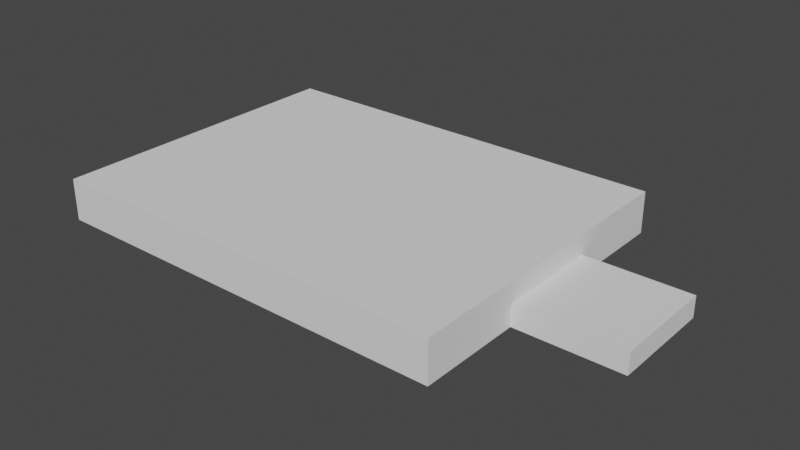 # Source: Rooms.blend  (saved by Blender 2.91.10; exported with 4.5.12 LTS)
import bpy
from mathutils import Matrix  # noqa: F401  (used for matrix-valued properties, if any)

bpy.ops.wm.read_factory_settings(use_empty=True)
scene = bpy.context.scene
scene.name = 'Scene'

# ---- collections
col_collection = bpy.data.collections.new('Collection'); scene.collection.children.link(col_collection)

# ---- world
world_world = bpy.data.worlds.new('World'); scene.world = world_world
world_world.use_nodes = True; world_world.node_tree.nodes.clear()
_N = world_world.node_tree.nodes; _L = world_world.node_tree.links
n0 = _N.new('ShaderNodeOutputWorld'); n0.name = 'World Output'; n0.location = (300, 300)
n1 = _N.new('ShaderNodeBackground'); n1.name = 'Background'; n1.location = (10, 300)
n1.inputs[0].default_value = (0.05088, 0.05088, 0.05088, 1.0)
_L.new(n1.outputs[0], n0.inputs[0])
n0.is_active_output = True
world_world.color = (0.05088, 0.05088, 0.05088)
world_world.use_sun_shadow = False
world_world.sun_shadow_jitter_overblur = 0.0

# ---- meshes
me_cube_010 = bpy.data.meshes.new('Cube.010')
me_cube_010.from_pydata([(-10.0, -5.0, 0.0), (-10.0, -5.0, 0.0), (-10.0, -5.0, 10.0), (-10.0, -5.0, 10.0), (-10.0, -5.0, 10.0), (-10.0, 5.0, 0.0), (-10.0, 5.0, 0.0), (-10.0, 5.0, 10.0), (-10.0, 5.0, 10.0), (-10.0, 5.0, 10.0), (0.0, -5.0, 0.0), (0.0, -5.0, 0.0), (0.0, -5.0, 10.0), (0.0, -5.0, 10.0), (0.0, -5.0, 10.0), (0.0, 5.0, 0.0), (0.0, 5.0, 0.0), (0.0, 5.0, 10.0), (0.0, 5.0, 10.0), (0.0, 5.0, 10.0)], [], [(3, 8, 18, 13), (17, 7, 5, 15), (14, 19, 16, 11), (2, 12, 10, 0), (9, 4, 1, 6)])
_uv = me_cube_010.uv_layers.new(name='UVMap')
_uv.uv.foreach_set('vector', [0.875, 0.75, 0.875, 0.5, 0.625, 0.5, 0.625, 0.75, 0.625, 0.5, 0.625, 0.25, 0.375, 0.25, 0.375, 0.5, 0.625, 0.75, 0.625, 0.5, 0.375, 0.5, 0.375, 0.75, 0.625, 1.0, 0.625, 0.75, 0.375, 0.75, 0.375, 1.0, 0.625, 0.25, 0.625, 0.0, 0.375, 0.0, 0.375, 0.25])
me_cube_010.use_remesh_fix_poles = True
me_cube_010.use_remesh_preserve_attributes = False
me_cube_010.use_mirror_vertex_groups = False
me_cube_010.update()
me_cube_010.normals_split_custom_set([tuple(v) for v in zip(*[iter([0.0, 0.0, -1.0, 0.0, 0.0, -1.0, 0.0, 0.0, -1.0, 0.0, 0.0, -1.0, 0.0, -1.0, 0.0, 0.0, -1.0, 0.0, 0.0, -1.0, 0.0, 0.0, -1.0, 0.0, -1.0, 0.0, 0.0, -1.0, 0.0, 0.0, -1.0, 0.0, 0.0, -1.0, 0.0, 0.0, 0.0, 1.0, 0.0, 0.0, 1.0, 0.0, 0.0, 1.0, 0.0, 0.0, 1.0, 0.0, 1.0, 0.0, 0.0, 1.0, 0.0, 0.0, 1.0, 0.0, 0.0, 1.0, 0.0, 0.0])] * 3)])
me_cube_001 = bpy.data.meshes.new('Cube.001')
me_cube_001.from_pydata([(-1.0, -1.0, 0.0), (-1.0, -1.0, 2.0), (-1.0, 1.0, 0.0), (-1.0, 1.0, 2.0), (1.0, -1.0, 0.0), (1.0, -1.0, 2.0), (1.0, 1.0, 0.0), (1.0, 1.0, 2.0)], [], [(0, 2, 3, 1), (2, 6, 7, 3), (6, 4, 5, 7), (4, 0, 1, 5), (2, 0, 4, 6), (7, 5, 1, 3)])
_uv = me_cube_001.uv_layers.new(name='UVMap')
_uv.uv.foreach_set('vector', [0.375, 0.0, 0.375, 0.25, 0.625, 0.25, 0.625, 0.0, 0.375, 0.25, 0.375, 0.5, 0.625, 0.5, 0.625, 0.25, 0.375, 0.5, 0.375, 0.75, 0.625, 0.75, 0.625, 0.5, 0.375, 0.75, 0.375, 1.0, 0.625, 1.0, 0.625, 0.75, 0.125, 0.5, 0.125, 0.75, 0.375, 0.75, 0.375, 0.5, 0.625, 0.5, 0.625, 0.75, 0.875, 0.75, 0.875, 0.5])
me_cube_001.use_remesh_fix_poles = True
me_cube_001.use_remesh_preserve_attributes = False
me_cube_001.use_mirror_vertex_groups = False
me_cube_001.update()
me_cube_002 = bpy.data.meshes.new('Cube.002')
me_cube_002.from_pydata([(-1.0, -1.0, 0.0), (-1.0, -1.0, 2.0), (-1.0, 1.0, 0.0), (-1.0, 1.0, 2.0), (1.0, -1.0, 0.0), (1.0, -1.0, 2.0), (1.0, 1.0, 0.0), (1.0, 1.0, 2.0)], [], [(0, 2, 3, 1), (2, 6, 7, 3), (6, 4, 5, 7), (4, 0, 1, 5), (2, 0, 4, 6), (7, 5, 1, 3)])
_uv = me_cube_002.uv_layers.new(name='UVMap')
_uv.uv.foreach_set('vector', [0.375, 0.0, 0.375, 0.25, 0.625, 0.25, 0.625, 0.0, 0.375, 0.25, 0.375, 0.5, 0.625, 0.5, 0.625, 0.25, 0.375, 0.5, 0.375, 0.75, 0.625, 0.75, 0.625, 0.5, 0.375, 0.75, 0.375, 1.0, 0.625, 1.0, 0.625, 0.75, 0.125, 0.5, 0.125, 0.75, 0.375, 0.75, 0.375, 0.5, 0.625, 0.5, 0.625, 0.75, 0.875, 0.75, 0.875, 0.5])
me_cube_002.use_remesh_fix_poles = True
me_cube_002.use_remesh_preserve_attributes = False
me_cube_002.use_mirror_vertex_groups = False
me_cube_002.update()
me_cube_003 = bpy.data.meshes.new('Cube.003')
me_cube_003.from_pydata([(-1.0, -1.0, 0.0), (-1.0, -1.0, 2.0), (-1.0, 1.0, 0.0), (-1.0, 1.0, 2.0), (1.0, -1.0, 0.0), (1.0, -1.0, 2.0), (1.0, 1.0, 0.0), (1.0, 1.0, 2.0)], [], [(0, 2, 3, 1), (2, 6, 7, 3), (6, 4, 5, 7), (4, 0, 1, 5), (2, 0, 4, 6), (7, 5, 1, 3)])
_uv = me_cube_003.uv_layers.new(name='UVMap')
_uv.uv.foreach_set('vector', [0.375, 0.0, 0.375, 0.25, 0.625, 0.25, 0.625, 0.0, 0.375, 0.25, 0.375, 0.5, 0.625, 0.5, 0.625, 0.25, 0.375, 0.5, 0.375, 0.75, 0.625, 0.75, 0.625, 0.5, 0.375, 0.75, 0.375, 1.0, 0.625, 1.0, 0.625, 0.75, 0.125, 0.5, 0.125, 0.75, 0.375, 0.75, 0.375, 0.5, 0.625, 0.5, 0.625, 0.75, 0.875, 0.75, 0.875, 0.5])
me_cube_003.use_remesh_fix_poles = True
me_cube_003.use_remesh_preserve_attributes = False
me_cube_003.use_mirror_vertex_groups = False
me_cube_003.update()
me_cube_004 = bpy.data.meshes.new('Cube.004')
me_cube_004.from_pydata([(-1.0, -1.0, 0.0), (-1.0, -1.0, 2.0), (-1.0, 1.0, 0.0), (-1.0, 1.0, 2.0), (1.0, -1.0, 0.0), (1.0, -1.0, 2.0), (1.0, 1.0, 0.0), (1.0, 1.0, 2.0)], [], [(0, 2, 3, 1), (2, 6, 7, 3), (6, 4, 5, 7), (4, 0, 1, 5), (2, 0, 4, 6), (7, 5, 1, 3)])
_uv = me_cube_004.uv_layers.new(name='UVMap')
_uv.uv.foreach_set('vector', [0.375, 0.0, 0.375, 0.25, 0.625, 0.25, 0.625, 0.0, 0.375, 0.25, 0.375, 0.5, 0.625, 0.5, 0.625, 0.25, 0.375, 0.5, 0.375, 0.75, 0.625, 0.75, 0.625, 0.5, 0.375, 0.75, 0.375, 1.0, 0.625, 1.0, 0.625, 0.75, 0.125, 0.5, 0.125, 0.75, 0.375, 0.75, 0.375, 0.5, 0.625, 0.5, 0.625, 0.75, 0.875, 0.75, 0.875, 0.5])
me_cube_004.use_remesh_fix_poles = True
me_cube_004.use_remesh_preserve_attributes = False
me_cube_004.use_mirror_vertex_groups = False
me_cube_004.update()
me_circle = bpy.data.meshes.new('Circle')
me_circle.from_pydata([(0.02209, 6.926, 0.0), (-3.929, 6.107, 0.0), (-7.653, 2.721, 0.0), (-7.916, -2.082, 0.0), (-5.017, -5.421, 0.0), (-0.5782, -8.269, 0.0), (4.912, -6.042, 0.0), (7.189, -2.624, 0.0), (7.2, 1.451, 0.0), (4.47, 6.589, 0.0), (-0.04998, 6.106, -0.5), (-2.981, 4.536, -0.5), (-6.304, 2.331, -0.5), (-6.139, -2.172, -0.5), (-2.379, -5.079, -0.5), (0.1289, -6.732, -0.5), (3.519, -4.151, -0.5), (5.231, -1.148, -0.5), (5.428, 1.308, -0.5), (3.47, 5.563, -0.5), (1.423, 4.62, -0.5), (0.6074, 4.219, -0.5), (-0.317, 3.656, -0.5), (-0.271, 2.507, -0.5), (0.7748, 1.765, -0.5), (1.472, 1.343, -0.5), (2.415, 2.002, -0.5), (2.891, 2.768, -0.5), (2.946, 3.395, -0.5), (2.402, 4.481, -0.5), (-2.344, -1.038, -0.5), (-2.944, -1.308, -0.5), (-3.235, -1.74, -0.5), (-3.218, -2.32, -0.5), (-2.139, -2.679, -0.5), (-1.162, -2.946, -0.5), (-0.0478, -2.33, -0.5), (0.01305, -1.579, -0.5), (-0.631, -1.26, -0.5), (-1.594, -0.997, -0.5), (-1.594, -0.997, 0.0), (-0.631, -1.26, 0.0), (0.01305, -1.579, 0.0), (-0.0478, -2.33, 0.0), (-1.162, -2.946, 0.0), (-2.139, -2.679, 0.0), (-3.218, -2.32, 0.0), (-3.235, -1.74, 0.0), (-2.944, -1.308, 0.0), (-2.344, -1.038, 0.0), (1.423, 4.62, 0.0), (0.6074, 4.219, 0.0), (-0.317, 3.656, 0.0), (-0.271, 2.507, 0.0), (0.7748, 1.765, 0.0), (1.472, 1.343, 0.0), (2.415, 2.002, 0.0), (2.891, 2.768, 0.0), (2.946, 3.395, 0.0), (2.402, 4.481, 0.0)], [], [(1, 12, 11), (12, 3, 13), (13, 4, 14), (14, 5, 15), (15, 6, 16), (16, 7, 17), (17, 8, 18), (8, 19, 18), (19, 0, 10), (10, 1, 11), (33, 32, 13), (1, 2, 12), (12, 2, 3), (13, 3, 4), (14, 4, 5), (15, 5, 6), (16, 6, 7), (17, 7, 8), (8, 9, 19), (19, 9, 0), (10, 0, 1), (14, 33, 13), (34, 33, 14), (14, 15, 34), (35, 15, 34), (30, 39, 11), (12, 30, 11), (30, 12, 31), (32, 31, 12), (13, 32, 12), (11, 39, 23), (23, 22, 11), (11, 22, 10), (22, 21, 10), (20, 10, 21), (29, 10, 20), (10, 29, 19), (29, 28, 19), (19, 28, 18), (28, 27, 18), (26, 18, 27), (18, 26, 17), (26, 25, 17), (17, 25, 16), (38, 16, 25), (24, 38, 25), (38, 24, 39), (24, 23, 39), (37, 16, 38), (36, 16, 37), (35, 16, 36), (16, 35, 15), (36, 37, 42, 43), (37, 38, 41, 42), (38, 39, 40, 41), (39, 30, 49, 40), (30, 31, 48, 49), (31, 32, 47, 48), (32, 33, 46, 47), (33, 34, 45, 46), (35, 34, 45, 44), (35, 36, 43, 44), (41, 40, 49, 48, 47, 46, 45, 44, 43, 42), (20, 21, 51, 50), (27, 28, 58, 57), (24, 25, 55, 54), (21, 22, 52, 51), (28, 29, 59, 58), (25, 26, 56, 55), (22, 23, 53, 52), (29, 20, 50, 59), (26, 27, 57, 56), (23, 24, 54, 53), (51, 52, 53, 54, 55, 56, 57, 58, 59, 50)])
_uv = me_circle.uv_layers.new(name='UVMap')
_uv.uv.foreach_set('vector', [0.0, 0.0, 0.0, 0.0, 0.0, 0.0, 0.0, 0.0, 0.0, 0.0, 0.0, 0.0, 0.0, 0.0, 0.0, 0.0, 0.0, 0.0, 0.0, 0.0, 0.0, 0.0, 0.0, 0.0, 0.0, 0.0, 0.0, 0.0, 0.0, 0.0, 0.0, 0.0, 0.0, 0.0, 0.0, 0.0, 0.0, 0.0, 0.0, 0.0, 0.0, 0.0, 0.0, 0.0, 0.0, 0.0, 0.0, 0.0, 0.0, 0.0, 0.0, 0.0, 0.0, 0.0, 0.0, 0.0, 0.0, 0.0, 0.0, 0.0, 0.0, 0.0, 0.0, 0.0, 0.0, 0.0, 0.0, 0.0, 0.0, 0.0, 0.0, 0.0, 0.0, 0.0, 0.0, 0.0, 0.0, 0.0, 0.0, 0.0, 0.0, 0.0, 0.0, 0.0, 0.0, 0.0, 0.0, 0.0, 0.0, 0.0, 0.0, 0.0, 0.0, 0.0, 0.0, 0.0, 0.0, 0.0, 0.0, 0.0, 0.0, 0.0, 0.0, 0.0, 0.0, 0.0, 0.0, 0.0, 0.0, 0.0, 0.0, 0.0, 0.0, 0.0, 0.0, 0.0, 0.0, 0.0, 0.0, 0.0, 0.0, 0.0, 0.0, 0.0, 0.0, 0.0, 0.0, 0.0, 0.0, 0.0, 0.0, 0.0, 0.0, 0.0, 0.0, 0.0, 0.0, 0.0, 0.0, 0.0, 0.0, 0.0, 0.0, 0.0, 0.0, 0.0, 0.0, 0.0, 0.0, 0.0, 0.0, 0.0, 0.0, 0.0, 0.0, 0.0, 0.0, 0.0, 0.0, 0.0, 0.0, 0.0, 0.0, 0.0, 0.0, 0.0, 0.0, 0.0, 0.0, 0.0, 0.0, 0.0, 0.0, 0.0, 0.0, 0.0, 0.0, 0.0, 0.0, 0.0, 0.0, 0.0, 0.0, 0.0, 0.0, 0.0, 0.0, 0.0, 0.0, 0.0, 0.0, 0.0, 0.0, 0.0, 0.0, 0.0, 0.0, 0.0, 0.0, 0.0, 0.0, 0.0, 0.0, 0.0, 0.0, 0.0, 0.0, 0.0, 0.0, 0.0, 0.0, 0.0, 0.0, 0.0, 0.0, 0.0, 0.0, 0.0, 0.0, 0.0, 0.0, 0.0, 0.0, 0.0, 0.0, 0.0, 0.0, 0.0, 0.0, 0.0, 0.0, 0.0, 0.0, 0.0, 0.0, 0.0, 0.0, 0.0, 0.0, 0.0, 0.0, 0.0, 0.0, 0.0, 0.0, 0.0, 0.0, 0.0, 0.0, 0.0, 0.0, 0.0, 0.0, 0.0, 0.0, 0.0, 0.0, 0.0, 0.0, 0.0, 0.0, 0.0, 0.0, 0.0, 0.0, 0.0, 0.0, 0.0, 0.0, 0.0, 0.0, 0.0, 0.0, 0.0, 0.0, 0.0, 0.0, 0.0, 0.0, 0.0, 0.0, 0.0, 0.0, 0.0, 0.0, 0.0, 0.0, 0.0, 0.0, 0.0, 0.0, 0.0, 0.0, 0.0, 0.0, 0.0, 0.0, 0.0, 0.0, 0.0, 0.0, 0.0, 0.0, 0.0, 0.0, 0.0, 0.0, 0.0, 0.0, 0.0, 0.0, 0.0, 0.0, 0.0, 0.0, 0.0, 0.0, 0.0, 0.0, 0.0, 0.0, 0.0, 0.0, 0.0, 0.0, 0.0, 0.0, 0.0, 0.0, 0.0, 0.0, 0.0, 0.0, 0.0, 0.0, 0.0, 0.0, 0.0, 0.0, 0.0, 0.0, 0.0, 0.0, 0.0, 0.0, 0.0, 0.0, 0.0, 0.0, 0.0, 0.0, 0.0, 0.0, 0.0, 0.0, 0.0, 0.0, 0.0, 0.0, 0.0, 0.0, 0.0, 0.0, 0.0, 0.0, 0.0, 0.0, 0.0, 0.0, 0.0, 0.0, 0.0, 0.0, 0.0, 0.0, 0.0, 0.0, 0.0, 0.0, 0.0, 0.0, 0.0, 0.0, 0.0, 0.0, 0.0, 0.0, 0.0, 0.0, 0.0, 0.0, 0.0, 0.0, 0.0, 0.0, 0.0, 0.0, 0.0, 0.0, 0.0, 0.0, 0.0, 0.0, 0.0, 0.0, 0.0, 0.0, 0.0, 0.0, 0.0, 0.0, 0.0, 0.0, 0.0, 0.0, 0.0, 0.0, 0.0, 0.0, 0.0, 0.0, 0.0, 0.0, 0.0, 0.0, 0.0, 0.0, 0.0, 0.0, 0.0, 0.0, 0.0, 0.0, 0.0, 0.0, 0.0, 0.0, 0.0, 0.0, 0.0, 0.0, 0.0, 0.0, 0.0, 0.0, 0.0, 0.0, 0.0, 0.0, 0.0, 0.0, 0.0, 0.0, 0.0, 0.0, 0.0, 0.0, 0.0, 0.0, 0.0, 0.0, 0.0, 0.0, 0.0, 0.0, 0.0, 0.0, 0.0, 0.0, 0.0, 0.0, 0.0, 0.0, 0.0, 0.0, 0.0, 0.0, 0.0, 0.0, 0.0, 0.0, 0.0, 0.0, 0.0, 0.0, 0.0, 0.0, 0.0, 0.0, 0.0, 0.0, 0.0, 0.0, 0.0, 0.0, 0.0, 0.0, 0.0, 0.0, 0.0, 0.0, 0.0, 0.0, 0.0, 0.0, 0.0, 0.0, 0.0, 0.0, 0.0, 0.0, 0.0])
me_circle.use_remesh_fix_poles = True
me_circle.use_remesh_preserve_attributes = False
me_circle.use_mirror_vertex_groups = False
me_circle.update()

# ---- objects
ob_westcube = bpy.data.objects.new('WestCube', me_cube_010)
ob_cube = bpy.data.objects.new('Cube', me_cube_001)
ob_cube_001 = bpy.data.objects.new('Cube.001', me_cube_002)
ob_cube_002 = bpy.data.objects.new('Cube.002', me_cube_003)
ob_cube_003 = bpy.data.objects.new('Cube.003', me_cube_004)
ob_circle = bpy.data.objects.new('Circle', me_circle)

# ---- transforms, parenting, visibility, modifiers, constraints
ob_westcube.location = (-10.0, -0.0, 0.0)
ob_westcube.rotation_mode = 'QUATERNION'
ob_westcube.rotation_quaternion = (1.0, 0.0, 0.0, 0.0)
ob_westcube.scale = (8.0, 6.0, 0.8)
ob_westcube.lineart.crease_threshold = 0.0
ob_cube.location = (5.0, 5.0, 0.0)
ob_cube.scale = (5.0, 5.0, 2.0)
ob_cube.lineart.crease_threshold = 0.0
ob_cube_001.location = (5.0, -5.0, 0.0)
ob_cube_001.scale = (5.0, 5.0, 2.0)
ob_cube_001.lineart.crease_threshold = 0.0
ob_cube_002.location = (-5.0, -5.0, 0.0)
ob_cube_002.scale = (5.0, 5.0, 2.0)
ob_cube_002.lineart.crease_threshold = 0.0
ob_cube_003.location = (-5.0, 5.0, 0.0)
ob_cube_003.scale = (5.0, 5.0, 2.0)
ob_cube_003.lineart.crease_threshold = 0.0
ob_circle.location = (-73.26, 0.0, 0.0)
ob_circle.scale = (1.838, 2.633, 2.0)
ob_circle.lineart.crease_threshold = 0.0

# ---- collection membership
scene.collection.objects.link(ob_westcube)
col_collection.objects.link(ob_cube)
col_collection.objects.link(ob_cube_001)
col_collection.objects.link(ob_cube_002)
col_collection.objects.link(ob_cube_003)
col_collection.objects.link(ob_circle)

# ---- scene / render settings (as saved in the file)
scene.frame_start = 1; scene.frame_end = 250; scene.frame_set(1)
scene.render.engine = 'BLENDER_EEVEE_NEXT'
scene.cycles.use_denoising = False
scene.cycles.samples = 128
scene.cycles.sampling_pattern = 'TABULATED_SOBOL'
scene.cycles.use_adaptive_sampling = False
scene.cycles.use_light_tree = False
scene.view_settings.view_transform = 'Filmic'
bpy.context.view_layer.update()

# ---- added for rendering (the .blend has no active camera and no usable light): camera, sun
cam_auto = bpy.data.cameras.new('AutoCamera')
cam_auto.lens = 50.0
cam_auto.sensor_width = 36.0
cam_auto.clip_end = 1899.25
ob_auto_camera = bpy.data.objects.new('AutoCamera', cam_auto)
scene.collection.objects.link(ob_auto_camera)
ob_auto_camera.location = (68.2196, -129.864, 90.0757)
ob_auto_camera.rotation_euler = (1.09748, -7.21219e-08, 0.694738)
scene.camera = ob_auto_camera
light_auto_sun = bpy.data.lights.new('AutoSun', 'SUN')
light_auto_sun.energy = 3.0
light_auto_sun.angle = 0.0523599
ob_auto_sun = bpy.data.objects.new('AutoSun', light_auto_sun)
scene.collection.objects.link(ob_auto_sun)
ob_auto_sun.rotation_euler = (0.872665, 0.174533, 0.523599)
bpy.context.view_layer.update()
